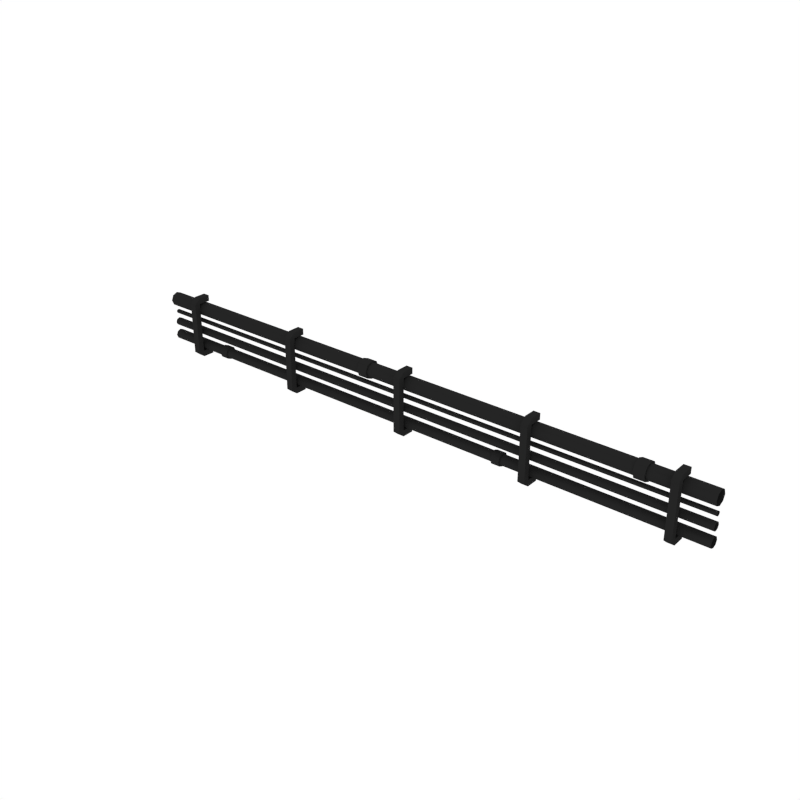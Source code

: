 # Source: Pipes.blend  (saved by Blender 3.6.13; exported with 4.5.12 LTS)
import bpy
from mathutils import Matrix  # noqa: F401  (used for matrix-valued properties, if any)

bpy.ops.wm.read_factory_settings(use_empty=True)
scene = bpy.context.scene
scene.name = 'Scene'

# ---- collections
col_collection_1 = bpy.data.collections.new('Collection 1'); scene.collection.children.link(col_collection_1)

# ---- materials (node trees are filled in below, after node groups)
mat_pipes = bpy.data.materials.new('Pipes')
mat_pipes.alpha_threshold = 0.0
mat_pipes.diffuse_color = (0.01885, 0.01885, 0.01885, 1.0)
mat_pipes.roughness = 0.5

# ---- node groups
ng_auto_smooth = bpy.data.node_groups.new('Auto Smooth', 'GeometryNodeTree')
_s = ng_auto_smooth.interface.new_socket(name='Geometry', in_out='OUTPUT', socket_type='NodeSocketGeometry')
_s = ng_auto_smooth.interface.new_socket(name='Geometry', in_out='INPUT', socket_type='NodeSocketGeometry')
_s = ng_auto_smooth.interface.new_socket(name='Angle', in_out='INPUT', socket_type='NodeSocketFloat')
_s.subtype = 'ANGLE'
_s.min_value = 0.0
_s.max_value = 3.142
ng_auto_smooth.is_modifier = True
_N = ng_auto_smooth.nodes; _L = ng_auto_smooth.links
n0 = _N.new('NodeGroupOutput'); n0.name = 'Group Output'; n0.location = (480, -100)
n1 = _N.new('NodeGroupInput'); n1.name = 'Group Input'; n1.location = (-420, -300)
n2 = _N.new('NodeGroupInput'); n2.name = 'Group Input.001'; n2.location = (-60, -100)
n3 = _N.new('GeometryNodeSetShadeSmooth'); n3.name = 'Set Shade Smooth'; n3.location = (120, -100)
n3.domain = 'EDGE'
n4 = _N.new('GeometryNodeSetShadeSmooth'); n4.name = 'Set Shade Smooth.001'; n4.location = (300, -100)
n5 = _N.new('GeometryNodeInputMeshEdgeAngle'); n5.name = 'Edge Angle'; n5.location = (-420, -220)
n6 = _N.new('GeometryNodeInputEdgeSmooth'); n6.name = 'Is Edge Smooth'; n6.location = (-60, -160)
n7 = _N.new('GeometryNodeInputShadeSmooth'); n7.name = 'Is Face Smooth'; n7.location = (-240, -340)
n8 = _N.new('FunctionNodeBooleanMath'); n8.name = 'Boolean Math'; n8.location = (-60, -220)
n9 = _N.new('FunctionNodeCompare'); n9.name = 'Compare'; n9.location = (-240, -180)
n9.operation = 'LESS_EQUAL'
_L.new(n5.outputs[0], n9.inputs[0])
_L.new(n4.outputs[0], n0.inputs[0])
_L.new(n1.outputs[1], n9.inputs[1])
_L.new(n9.outputs[0], n8.inputs[0])
_L.new(n7.outputs[0], n8.inputs[1])
_L.new(n2.outputs[0], n3.inputs[0])
_L.new(n6.outputs[0], n3.inputs[1])
_L.new(n3.outputs[0], n4.inputs[0])
_L.new(n8.outputs[0], n3.inputs[2])
n0.is_active_output = True

# ---- material node trees

# ---- world
world_world = bpy.data.worlds.new('World'); scene.world = world_world
world_world.color = (1.0, 1.0, 1.0)
world_world.use_sun_shadow = False
world_world.sun_shadow_jitter_overblur = 0.0
world_world.cycles.sampling_method = 'NONE'
world_world.cycles.sample_map_resolution = 256

# ---- meshes
me_cubeziercurve_002 = bpy.data.meshes.new('CUBezierCurve.002')
me_cubeziercurve_002.from_pydata([(-1.677, -0.2355, 4.049), (-1.677, -0.2442, 4.07), (-1.677, -0.2651, 4.079), (-1.677, -0.2859, 4.07), (-1.677, -0.2946, 4.049), (-1.677, -0.2859, 4.028), (-1.677, -0.2651, 4.02), (-1.677, -0.2442, 4.028), (1.832, -0.2355, 4.049), (1.832, -0.2442, 4.07), (1.832, -0.2651, 4.079), (1.832, -0.2859, 4.07), (1.832, -0.2946, 4.049), (1.832, -0.2859, 4.028), (1.832, -0.2651, 4.02), (1.832, -0.2442, 4.028), (-1.677, -0.2415, 4.131), (-1.677, -0.2484, 4.148), (-1.677, -0.2651, 4.155), (-1.677, -0.2817, 4.148), (-1.677, -0.2886, 4.131), (-1.677, -0.2817, 4.115), (-1.677, -0.2651, 4.108), (-1.677, -0.2484, 4.115), (1.832, -0.2415, 4.131), (1.832, -0.2484, 4.148), (1.832, -0.2651, 4.155), (1.832, -0.2817, 4.148), (1.832, -0.2886, 4.131), (1.832, -0.2817, 4.115), (1.832, -0.2651, 4.108), (1.832, -0.2484, 4.115), (-1.677, -0.2776, 4.197), (-1.677, -0.2739, 4.188), (-1.677, -0.2651, 4.184), (-1.677, -0.2562, 4.188), (-1.677, -0.2525, 4.197), (-1.677, -0.2562, 4.206), (-1.677, -0.2651, 4.209), (-1.677, -0.2739, 4.206), (1.832, -0.2776, 4.197), (1.832, -0.2739, 4.188), (1.832, -0.2651, 4.184), (1.832, -0.2562, 4.188), (1.832, -0.2525, 4.197), (1.832, -0.2562, 4.206), (1.832, -0.2651, 4.209), (1.832, -0.2739, 4.206), (-1.677, -0.2235, 4.277), (-1.677, -0.2357, 4.307), (-1.677, -0.2651, 4.319), (-1.677, -0.2945, 4.307), (-1.677, -0.3066, 4.277), (-1.677, -0.2945, 4.248), (-1.677, -0.2651, 4.236), (-1.677, -0.2357, 4.248), (1.832, -0.2235, 4.277), (1.832, -0.2357, 4.307), (1.832, -0.2651, 4.319), (1.832, -0.2945, 4.307), (1.832, -0.3066, 4.277), (1.832, -0.2945, 4.248), (1.832, -0.2651, 4.236), (1.832, -0.2357, 4.248), (-1.461, -0.3405, 4.326), (-1.461, -0.3405, 4.014), (-1.461, -0.3055, 4.355), (-1.461, -0.3055, 3.985), (-1.421, -0.3405, 4.326), (-1.421, -0.3405, 4.014), (-1.421, -0.3055, 4.355), (-1.421, -0.3055, 3.985), (-1.461, -0.3055, 4.021), (-1.461, -0.3055, 4.32), (-1.421, -0.3055, 4.021), (-1.421, -0.3055, 4.32), (-1.461, -0.2356, 4.32), (-1.461, -0.2356, 4.355), (-1.421, -0.2356, 4.355), (-1.461, -0.2356, 3.985), (-1.421, -0.2356, 3.985), (-1.421, -0.2356, 4.32), (-1.461, -0.2356, 4.021), (-1.421, -0.2356, 4.021), (-0.687, -0.3405, 4.326), (-0.687, -0.3405, 4.014), (-0.687, -0.3055, 4.355), (-0.687, -0.3055, 3.985), (-0.6477, -0.3405, 4.326), (-0.6477, -0.3405, 4.014), (-0.6477, -0.3055, 4.355), (-0.6477, -0.3055, 3.985), (-0.687, -0.3055, 4.021), (-0.687, -0.3055, 4.32), (-0.6477, -0.3055, 4.021), (-0.6477, -0.3055, 4.32), (-0.687, -0.2356, 4.32), (-0.687, -0.2356, 4.355), (-0.6477, -0.2356, 4.355), (-0.687, -0.2356, 3.985), (-0.6477, -0.2356, 3.985), (-0.6477, -0.2356, 4.32), (-0.687, -0.2356, 4.021), (-0.6477, -0.2356, 4.021), (0.08673, -0.3405, 4.326), (0.08673, -0.3405, 4.014), (0.08673, -0.3055, 4.355), (0.08673, -0.3055, 3.985), (0.126, -0.3405, 4.326), (0.126, -0.3405, 4.014), (0.126, -0.3055, 4.355), (0.126, -0.3055, 3.985), (0.08673, -0.3055, 4.021), (0.08673, -0.3055, 4.32), (0.126, -0.3055, 4.021), (0.126, -0.3055, 4.32), (0.08673, -0.2356, 4.32), (0.08673, -0.2356, 4.355), (0.126, -0.2356, 4.355), (0.08673, -0.2356, 3.985), (0.126, -0.2356, 3.985), (0.126, -0.2356, 4.32), (0.08673, -0.2356, 4.021), (0.126, -0.2356, 4.021), (0.8605, -0.3405, 4.326), (0.8605, -0.3405, 4.014), (0.8605, -0.3055, 4.355), (0.8605, -0.3055, 3.985), (0.8998, -0.3405, 4.326), (0.8998, -0.3405, 4.014), (0.8998, -0.3055, 4.355), (0.8998, -0.3055, 3.985), (0.8605, -0.3055, 4.021), (0.8605, -0.3055, 4.32), (0.8998, -0.3055, 4.021), (0.8998, -0.3055, 4.32), (0.8605, -0.2356, 4.32), (0.8605, -0.2356, 4.355), (0.8998, -0.2356, 4.355), (0.8605, -0.2356, 3.985), (0.8998, -0.2356, 3.985), (0.8998, -0.2356, 4.32), (0.8605, -0.2356, 4.021), (0.8998, -0.2356, 4.021), (1.634, -0.3405, 4.326), (1.634, -0.3405, 4.014), (1.634, -0.3055, 4.355), (1.634, -0.3055, 3.985), (1.673, -0.3405, 4.326), (1.673, -0.3405, 4.014), (1.673, -0.3055, 4.355), (1.673, -0.3055, 3.985), (1.634, -0.3055, 4.021), (1.634, -0.3055, 4.32), (1.673, -0.3055, 4.021), (1.673, -0.3055, 4.32), (1.634, -0.2356, 4.32), (1.634, -0.2356, 4.355), (1.673, -0.2356, 4.355), (1.634, -0.2356, 3.985), (1.673, -0.2356, 3.985), (1.673, -0.2356, 4.32), (1.634, -0.2356, 4.021), (1.673, -0.2356, 4.021), (-0.1813, -0.2129, 4.277), (-0.1813, -0.2282, 4.314), (-0.1813, -0.2651, 4.329), (-0.1813, -0.3019, 4.314), (-0.1813, -0.3172, 4.277), (-0.1813, -0.3019, 4.24), (-0.1813, -0.2651, 4.225), (-0.1813, -0.2282, 4.24), (-0.1219, -0.2129, 4.277), (-0.1219, -0.2282, 4.314), (-0.1219, -0.2651, 4.329), (-0.1219, -0.3019, 4.314), (-0.1219, -0.3172, 4.277), (-0.1219, -0.3019, 4.24), (-0.1219, -0.2651, 4.225), (-0.1219, -0.2282, 4.24), (1.439, -0.2129, 4.277), (1.439, -0.2282, 4.314), (1.439, -0.2651, 4.329), (1.439, -0.3019, 4.314), (1.439, -0.3172, 4.277), (1.439, -0.3019, 4.24), (1.439, -0.2651, 4.225), (1.439, -0.2282, 4.24), (1.498, -0.2129, 4.277), (1.498, -0.2282, 4.314), (1.498, -0.2651, 4.329), (1.498, -0.3019, 4.314), (1.498, -0.3172, 4.277), (1.498, -0.3019, 4.24), (1.498, -0.2651, 4.225), (1.498, -0.2282, 4.24), (-1.276, -0.2268, 4.049), (-1.276, -0.238, 4.076), (-1.276, -0.2651, 4.088), (-1.276, -0.2921, 4.076), (-1.276, -0.3033, 4.049), (-1.276, -0.2921, 4.022), (-1.276, -0.2651, 4.011), (-1.276, -0.238, 4.022), (-1.226, -0.2268, 4.049), (-1.226, -0.238, 4.076), (-1.226, -0.2651, 4.088), (-1.226, -0.2921, 4.076), (-1.226, -0.3033, 4.049), (-1.226, -0.2921, 4.022), (-1.226, -0.2651, 4.011), (-1.226, -0.238, 4.022), (0.6717, -0.2268, 4.049), (0.6717, -0.238, 4.076), (0.6717, -0.2651, 4.088), (0.6717, -0.2921, 4.076), (0.6717, -0.3033, 4.049), (0.6717, -0.2921, 4.022), (0.6717, -0.2651, 4.011), (0.6717, -0.238, 4.022), (0.7212, -0.2268, 4.049), (0.7212, -0.238, 4.076), (0.7212, -0.2651, 4.088), (0.7212, -0.2921, 4.076), (0.7212, -0.3033, 4.049), (0.7212, -0.2921, 4.022), (0.7212, -0.2651, 4.011), (0.7212, -0.238, 4.022)], [], [(0, 8, 15, 7), (1, 9, 8, 0), (2, 10, 9, 1), (3, 11, 10, 2), (4, 12, 11, 3), (5, 13, 12, 4), (6, 14, 13, 5), (7, 15, 14, 6), (16, 24, 31, 23), (17, 25, 24, 16), (18, 26, 25, 17), (19, 27, 26, 18), (20, 28, 27, 19), (21, 29, 28, 20), (22, 30, 29, 21), (23, 31, 30, 22), (32, 40, 47, 39), (33, 41, 40, 32), (34, 42, 41, 33), (35, 43, 42, 34), (36, 44, 43, 35), (37, 45, 44, 36), (38, 46, 45, 37), (39, 47, 46, 38), (48, 56, 63, 55), (49, 57, 56, 48), (50, 58, 57, 49), (51, 59, 58, 50), (52, 60, 59, 51), (53, 61, 60, 52), (54, 62, 61, 53), (55, 63, 62, 54), (65, 72, 67), (72, 82, 79, 67), (74, 69, 71), (66, 64, 68, 70), (71, 69, 65, 67), (68, 64, 65, 69), (70, 68, 75), (75, 68, 69, 74), (74, 83, 82, 72), (73, 75, 74, 72), (64, 66, 73), (64, 73, 72, 65), (82, 83, 80, 79), (77, 78, 81, 76), (66, 77, 76, 73), (75, 81, 78, 70), (70, 78, 77, 66), (73, 76, 81, 75), (71, 80, 83, 74), (67, 79, 80, 71), (85, 92, 87), (92, 102, 99, 87), (94, 89, 91), (86, 84, 88, 90), (91, 89, 85, 87), (88, 84, 85, 89), (90, 88, 95), (95, 88, 89, 94), (94, 103, 102, 92), (93, 95, 94, 92), (84, 86, 93), (84, 93, 92, 85), (102, 103, 100, 99), (97, 98, 101, 96), (86, 97, 96, 93), (95, 101, 98, 90), (90, 98, 97, 86), (93, 96, 101, 95), (91, 100, 103, 94), (87, 99, 100, 91), (105, 112, 107), (112, 122, 119, 107), (114, 109, 111), (106, 104, 108, 110), (111, 109, 105, 107), (108, 104, 105, 109), (110, 108, 115), (115, 108, 109, 114), (114, 123, 122, 112), (113, 115, 114, 112), (104, 106, 113), (104, 113, 112, 105), (122, 123, 120, 119), (117, 118, 121, 116), (106, 117, 116, 113), (115, 121, 118, 110), (110, 118, 117, 106), (113, 116, 121, 115), (111, 120, 123, 114), (107, 119, 120, 111), (125, 132, 127), (132, 142, 139, 127), (134, 129, 131), (126, 124, 128, 130), (131, 129, 125, 127), (128, 124, 125, 129), (130, 128, 135), (135, 128, 129, 134), (134, 143, 142, 132), (133, 135, 134, 132), (124, 126, 133), (124, 133, 132, 125), (142, 143, 140, 139), (137, 138, 141, 136), (126, 137, 136, 133), (135, 141, 138, 130), (130, 138, 137, 126), (133, 136, 141, 135), (131, 140, 143, 134), (127, 139, 140, 131), (145, 152, 147), (152, 162, 159, 147), (154, 149, 151), (146, 144, 148, 150), (151, 149, 145, 147), (148, 144, 145, 149), (150, 148, 155), (155, 148, 149, 154), (154, 163, 162, 152), (153, 155, 154, 152), (144, 146, 153), (144, 153, 152, 145), (162, 163, 160, 159), (157, 158, 161, 156), (146, 157, 156, 153), (155, 161, 158, 150), (150, 158, 157, 146), (153, 156, 161, 155), (151, 160, 163, 154), (147, 159, 160, 151), (164, 172, 179, 171), (165, 173, 172, 164), (166, 174, 173, 165), (167, 175, 174, 166), (168, 176, 175, 167), (169, 177, 176, 168), (170, 178, 177, 169), (171, 179, 178, 170), (166, 165, 164, 171, 170, 169, 168, 167), (176, 177, 178, 179, 172, 173, 174, 175), (180, 188, 195, 187), (181, 189, 188, 180), (182, 190, 189, 181), (183, 191, 190, 182), (184, 192, 191, 183), (185, 193, 192, 184), (186, 194, 193, 185), (187, 195, 194, 186), (182, 181, 180, 187, 186, 185, 184, 183), (192, 193, 194, 195, 188, 189, 190, 191), (202, 210, 209, 201), (199, 207, 206, 198), (203, 211, 210, 202), (203, 196, 204, 211), (198, 206, 205, 197), (200, 208, 207, 199), (197, 205, 204, 196), (201, 209, 208, 200), (198, 197, 196, 203, 202, 201, 200, 199), (206, 207, 208, 209, 210, 211, 204, 205), (218, 226, 225, 217), (215, 223, 222, 214), (219, 227, 226, 218), (219, 212, 220, 227), (214, 222, 221, 213), (216, 224, 223, 215), (213, 221, 220, 212), (217, 225, 224, 216), (214, 213, 212, 219, 218, 217, 216, 215), (222, 223, 224, 225, 226, 227, 220, 221)])
me_cubeziercurve_002.polygons.foreach_set('use_smooth', [True] * 172)
me_cubeziercurve_002.materials.append(mat_pipes)
me_cubeziercurve_002.use_remesh_preserve_volume = False
me_cubeziercurve_002.use_remesh_preserve_attributes = False
me_cubeziercurve_002.use_mirror_vertex_groups = False
me_cubeziercurve_002.auto_texspace = False
me_cubeziercurve_002.update()

# ---- objects
ob_pipes = bpy.data.objects.new('Pipes', me_cubeziercurve_002)

# ---- transforms, parenting, visibility, modifiers, constraints
ob_pipes.location = (0.0, 0.0, 0.0)
ob_pipes.lineart.crease_threshold = 0.0
_m = ob_pipes.modifiers.new('Auto Smooth', 'NODES')
_m.node_group = ng_auto_smooth
_gi = [s.identifier for s in ng_auto_smooth.interface.items_tree if s.item_type == 'SOCKET' and s.in_out == 'INPUT']
_m[_gi[1]] = 0.9512  # Angle

# ---- collection membership
col_collection_1.objects.link(ob_pipes)

# ---- scene / render settings (as saved in the file)
scene.frame_start = 1; scene.frame_end = 250; scene.frame_set(0)
scene.render.engine = 'CYCLES'
scene.render.resolution_x = 1000
scene.render.resolution_y = 1000
scene.render.dither_intensity = 0.0
scene.cycles.samples = 200
scene.cycles.sampling_pattern = 'TABULATED_SOBOL'
scene.cycles.light_sampling_threshold = 0.0
scene.cycles.use_adaptive_sampling = False
scene.cycles.use_light_tree = False
scene.cycles.caustics_reflective = False
scene.cycles.caustics_refractive = False
scene.cycles.blur_glossy = 0.0
scene.cycles.max_bounces = 2
scene.cycles.pixel_filter_type = 'GAUSSIAN'
scene.cycles.sample_clamp_indirect = 0.0
scene.view_settings.view_transform = 'Standard'
bpy.context.view_layer.update()

# ---- added for rendering (the .blend has no active camera): camera
cam_auto = bpy.data.cameras.new('AutoCamera')
cam_auto.lens = 50.0
cam_auto.sensor_width = 36.0
cam_auto.clip_end = 1000.0
ob_auto_camera = bpy.data.objects.new('AutoCamera', cam_auto)
scene.collection.objects.link(ob_auto_camera)
ob_auto_camera.location = (3.34372, -4.19622, 6.78313)
ob_auto_camera.rotation_euler = (1.09748, -7.21219e-08, 0.694738)
scene.camera = ob_auto_camera
bpy.context.view_layer.update()
